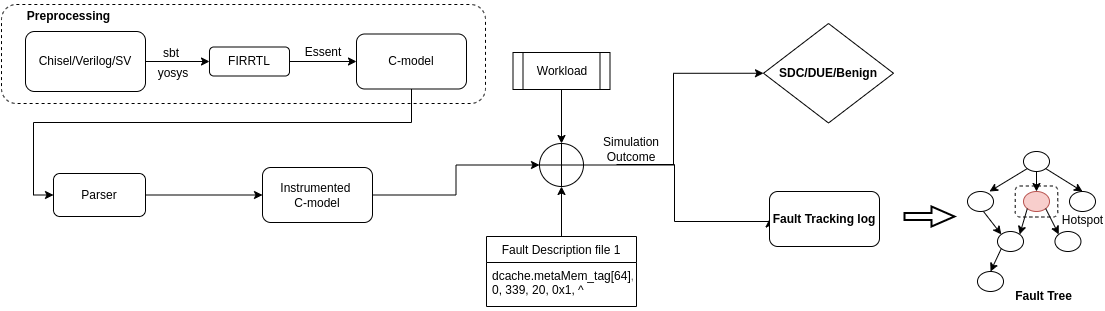

The diagram above was exported from draw.io. Its source (the exported page's mxGraphModel, read from the mxfile embedded in the PNG):
<mxGraphModel dx="2204" dy="-356" grid="1" gridSize="10" guides="1" tooltips="1" connect="1" arrows="1" fold="1" page="1" pageScale="1" pageWidth="850" pageHeight="1100" math="0" shadow="0">
  <root>
    <mxCell id="0" />
    <mxCell id="1" parent="0" />
    <mxCell id="GYQZQYKMFd5MKTtiMXZM-1" value="" style="rounded=1;whiteSpace=wrap;html=1;fillOpacity=0;dashed=1;" vertex="1" parent="1">
      <mxGeometry x="-308" y="1479" width="484" height="99" as="geometry" />
    </mxCell>
    <mxCell id="GYQZQYKMFd5MKTtiMXZM-2" value="" style="edgeStyle=orthogonalEdgeStyle;rounded=0;orthogonalLoop=1;jettySize=auto;html=1;" edge="1" parent="1" source="GYQZQYKMFd5MKTtiMXZM-3" target="GYQZQYKMFd5MKTtiMXZM-5">
      <mxGeometry relative="1" as="geometry" />
    </mxCell>
    <mxCell id="GYQZQYKMFd5MKTtiMXZM-3" value="Chisel/Verilog/SV" style="rounded=1;whiteSpace=wrap;html=1;" vertex="1" parent="1">
      <mxGeometry x="-284" y="1506" width="120" height="60" as="geometry" />
    </mxCell>
    <mxCell id="GYQZQYKMFd5MKTtiMXZM-4" style="edgeStyle=orthogonalEdgeStyle;rounded=0;orthogonalLoop=1;jettySize=auto;html=1;entryX=0;entryY=0.5;entryDx=0;entryDy=0;" edge="1" parent="1" source="GYQZQYKMFd5MKTtiMXZM-5" target="GYQZQYKMFd5MKTtiMXZM-7">
      <mxGeometry relative="1" as="geometry" />
    </mxCell>
    <mxCell id="GYQZQYKMFd5MKTtiMXZM-5" value="FIRRTL" style="rounded=1;whiteSpace=wrap;html=1;" vertex="1" parent="1">
      <mxGeometry x="-100" y="1521.5" width="80" height="29" as="geometry" />
    </mxCell>
    <mxCell id="GYQZQYKMFd5MKTtiMXZM-6" style="edgeStyle=orthogonalEdgeStyle;rounded=0;orthogonalLoop=1;jettySize=auto;html=1;entryX=0;entryY=0.5;entryDx=0;entryDy=0;" edge="1" parent="1" source="GYQZQYKMFd5MKTtiMXZM-7" target="GYQZQYKMFd5MKTtiMXZM-10">
      <mxGeometry relative="1" as="geometry">
        <Array as="points">
          <mxPoint x="102" y="1597" />
          <mxPoint x="-276" y="1597" />
          <mxPoint x="-276" y="1670" />
        </Array>
      </mxGeometry>
    </mxCell>
    <mxCell id="GYQZQYKMFd5MKTtiMXZM-7" value="C-model" style="rounded=1;whiteSpace=wrap;html=1;" vertex="1" parent="1">
      <mxGeometry x="47" y="1508.5" width="110" height="55" as="geometry" />
    </mxCell>
    <mxCell id="GYQZQYKMFd5MKTtiMXZM-8" value="sbt" style="text;html=1;strokeColor=none;fillColor=none;align=center;verticalAlign=middle;whiteSpace=wrap;rounded=0;" vertex="1" parent="1">
      <mxGeometry x="-158" y="1517.75" width="40" height="20" as="geometry" />
    </mxCell>
    <mxCell id="GYQZQYKMFd5MKTtiMXZM-9" style="edgeStyle=orthogonalEdgeStyle;rounded=0;orthogonalLoop=1;jettySize=auto;html=1;entryX=0;entryY=0.5;entryDx=0;entryDy=0;" edge="1" parent="1" source="GYQZQYKMFd5MKTtiMXZM-10" target="GYQZQYKMFd5MKTtiMXZM-12">
      <mxGeometry relative="1" as="geometry" />
    </mxCell>
    <mxCell id="GYQZQYKMFd5MKTtiMXZM-10" value="Parser" style="rounded=1;whiteSpace=wrap;html=1;" vertex="1" parent="1">
      <mxGeometry x="-256" y="1648" width="92" height="43" as="geometry" />
    </mxCell>
    <mxCell id="GYQZQYKMFd5MKTtiMXZM-11" value="" style="edgeStyle=orthogonalEdgeStyle;rounded=0;orthogonalLoop=1;jettySize=auto;html=1;" edge="1" parent="1" source="GYQZQYKMFd5MKTtiMXZM-12" target="GYQZQYKMFd5MKTtiMXZM-17">
      <mxGeometry relative="1" as="geometry" />
    </mxCell>
    <mxCell id="GYQZQYKMFd5MKTtiMXZM-12" value="Instrumented &lt;br&gt;C-model" style="rounded=1;whiteSpace=wrap;html=1;" vertex="1" parent="1">
      <mxGeometry x="-47" y="1642" width="110" height="55" as="geometry" />
    </mxCell>
    <mxCell id="GYQZQYKMFd5MKTtiMXZM-13" style="edgeStyle=orthogonalEdgeStyle;rounded=0;orthogonalLoop=1;jettySize=auto;html=1;entryX=0.5;entryY=1;entryDx=0;entryDy=0;entryPerimeter=0;" edge="1" parent="1" source="GYQZQYKMFd5MKTtiMXZM-14" target="GYQZQYKMFd5MKTtiMXZM-17">
      <mxGeometry relative="1" as="geometry" />
    </mxCell>
    <mxCell id="GYQZQYKMFd5MKTtiMXZM-14" value="Fault Description file 1" style="swimlane;fontStyle=0;childLayout=stackLayout;horizontal=1;startSize=26;horizontalStack=0;resizeParent=1;resizeParentMax=0;resizeLast=0;collapsible=1;marginBottom=0;" vertex="1" parent="1">
      <mxGeometry x="177" y="1711" width="150" height="70" as="geometry" />
    </mxCell>
    <mxCell id="GYQZQYKMFd5MKTtiMXZM-15" value="dcache.metaMem_tag[64],&#10; 0, 339, 20, 0x1, ^" style="text;strokeColor=none;fillColor=none;align=left;verticalAlign=top;spacingLeft=4;spacingRight=4;overflow=hidden;rotatable=0;points=[[0,0.5],[1,0.5]];portConstraint=eastwest;" vertex="1" parent="GYQZQYKMFd5MKTtiMXZM-14">
      <mxGeometry y="26" width="150" height="44" as="geometry" />
    </mxCell>
    <mxCell id="GYQZQYKMFd5MKTtiMXZM-16" style="edgeStyle=orthogonalEdgeStyle;rounded=0;orthogonalLoop=1;jettySize=auto;html=1;entryX=0;entryY=0.5;entryDx=0;entryDy=0;" edge="1" parent="1" source="GYQZQYKMFd5MKTtiMXZM-17" target="GYQZQYKMFd5MKTtiMXZM-22">
      <mxGeometry relative="1" as="geometry" />
    </mxCell>
    <mxCell id="GYQZQYKMFd5MKTtiMXZM-17" value="" style="verticalLabelPosition=bottom;verticalAlign=top;html=1;shape=mxgraph.flowchart.summing_function;" vertex="1" parent="1">
      <mxGeometry x="230" y="1618" width="44" height="43" as="geometry" />
    </mxCell>
    <mxCell id="GYQZQYKMFd5MKTtiMXZM-18" value="" style="edgeStyle=orthogonalEdgeStyle;rounded=0;orthogonalLoop=1;jettySize=auto;html=1;" edge="1" parent="1" source="GYQZQYKMFd5MKTtiMXZM-19" target="GYQZQYKMFd5MKTtiMXZM-17">
      <mxGeometry relative="1" as="geometry" />
    </mxCell>
    <mxCell id="GYQZQYKMFd5MKTtiMXZM-19" value="Workload" style="shape=process;whiteSpace=wrap;html=1;backgroundOutline=1;" vertex="1" parent="1">
      <mxGeometry x="203.5" y="1527" width="97" height="37" as="geometry" />
    </mxCell>
    <mxCell id="GYQZQYKMFd5MKTtiMXZM-20" value="Essent" style="text;html=1;strokeColor=none;fillColor=none;align=center;verticalAlign=middle;whiteSpace=wrap;rounded=0;" vertex="1" parent="1">
      <mxGeometry x="-6" y="1517" width="40" height="20" as="geometry" />
    </mxCell>
    <mxCell id="GYQZQYKMFd5MKTtiMXZM-21" value="&lt;b&gt;Preprocessing&lt;/b&gt;" style="text;html=1;strokeColor=none;fillColor=none;align=center;verticalAlign=middle;whiteSpace=wrap;rounded=0;" vertex="1" parent="1">
      <mxGeometry x="-289" y="1476" width="97" height="30" as="geometry" />
    </mxCell>
    <mxCell id="GYQZQYKMFd5MKTtiMXZM-22" value="&lt;b&gt;SDC/DUE/Benign&lt;/b&gt;" style="rhombus;whiteSpace=wrap;html=1;" vertex="1" parent="1">
      <mxGeometry x="454" y="1498" width="130" height="99.5" as="geometry" />
    </mxCell>
    <mxCell id="GYQZQYKMFd5MKTtiMXZM-23" style="edgeStyle=orthogonalEdgeStyle;rounded=0;orthogonalLoop=1;jettySize=auto;html=1;exitX=0.25;exitY=1;exitDx=0;exitDy=0;entryX=0;entryY=0.5;entryDx=0;entryDy=0;" edge="1" parent="1" source="GYQZQYKMFd5MKTtiMXZM-24" target="GYQZQYKMFd5MKTtiMXZM-25">
      <mxGeometry relative="1" as="geometry">
        <Array as="points">
          <mxPoint x="365" y="1639" />
          <mxPoint x="365" y="1696" />
        </Array>
      </mxGeometry>
    </mxCell>
    <mxCell id="GYQZQYKMFd5MKTtiMXZM-24" value="Simulation Outcome" style="text;html=1;strokeColor=none;fillColor=none;align=center;verticalAlign=middle;whiteSpace=wrap;rounded=0;" vertex="1" parent="1">
      <mxGeometry x="292" y="1609" width="60" height="30" as="geometry" />
    </mxCell>
    <mxCell id="GYQZQYKMFd5MKTtiMXZM-25" value="&lt;b&gt;Fault Tracking log&lt;/b&gt;" style="rounded=1;whiteSpace=wrap;html=1;" vertex="1" parent="1">
      <mxGeometry x="460" y="1666" width="110" height="55" as="geometry" />
    </mxCell>
    <mxCell id="GYQZQYKMFd5MKTtiMXZM-26" value="" style="ellipse;whiteSpace=wrap;html=1;" vertex="1" parent="1">
      <mxGeometry x="714" y="1626" width="26" height="20" as="geometry" />
    </mxCell>
    <mxCell id="GYQZQYKMFd5MKTtiMXZM-27" value="" style="ellipse;whiteSpace=wrap;html=1;" vertex="1" parent="1">
      <mxGeometry x="658" y="1666" width="26" height="20" as="geometry" />
    </mxCell>
    <mxCell id="GYQZQYKMFd5MKTtiMXZM-28" value="" style="ellipse;whiteSpace=wrap;html=1;fillColor=#f8cecc;strokeColor=#b85450;" vertex="1" parent="1">
      <mxGeometry x="714" y="1666" width="26" height="20" as="geometry" />
    </mxCell>
    <mxCell id="GYQZQYKMFd5MKTtiMXZM-29" value="" style="ellipse;whiteSpace=wrap;html=1;" vertex="1" parent="1">
      <mxGeometry x="668" y="1746" width="26" height="20" as="geometry" />
    </mxCell>
    <mxCell id="GYQZQYKMFd5MKTtiMXZM-30" value="" style="ellipse;whiteSpace=wrap;html=1;" vertex="1" parent="1">
      <mxGeometry x="688" y="1706" width="26" height="20" as="geometry" />
    </mxCell>
    <mxCell id="GYQZQYKMFd5MKTtiMXZM-31" value="" style="ellipse;whiteSpace=wrap;html=1;" vertex="1" parent="1">
      <mxGeometry x="760" y="1666" width="26" height="20" as="geometry" />
    </mxCell>
    <mxCell id="GYQZQYKMFd5MKTtiMXZM-32" value="" style="ellipse;whiteSpace=wrap;html=1;" vertex="1" parent="1">
      <mxGeometry x="745.45" y="1706" width="26" height="20" as="geometry" />
    </mxCell>
    <mxCell id="GYQZQYKMFd5MKTtiMXZM-33" value="" style="endArrow=classic;html=1;exitX=0;exitY=1;exitDx=0;exitDy=0;" edge="1" parent="1" source="GYQZQYKMFd5MKTtiMXZM-26">
      <mxGeometry width="50" height="50" relative="1" as="geometry">
        <mxPoint x="710" y="1646" as="sourcePoint" />
        <mxPoint x="680" y="1666" as="targetPoint" />
      </mxGeometry>
    </mxCell>
    <mxCell id="GYQZQYKMFd5MKTtiMXZM-34" value="" style="endArrow=classic;html=1;exitX=0.5;exitY=1;exitDx=0;exitDy=0;entryX=0.5;entryY=0;entryDx=0;entryDy=0;" edge="1" parent="1" source="GYQZQYKMFd5MKTtiMXZM-26" target="GYQZQYKMFd5MKTtiMXZM-28">
      <mxGeometry width="50" height="50" relative="1" as="geometry">
        <mxPoint x="727.8076118445747" y="1653.0710678118653" as="sourcePoint" />
        <mxPoint x="690" y="1676" as="targetPoint" />
      </mxGeometry>
    </mxCell>
    <mxCell id="GYQZQYKMFd5MKTtiMXZM-35" value="" style="endArrow=classic;html=1;exitX=1;exitY=1;exitDx=0;exitDy=0;entryX=0.5;entryY=0;entryDx=0;entryDy=0;" edge="1" parent="1" source="GYQZQYKMFd5MKTtiMXZM-26" target="GYQZQYKMFd5MKTtiMXZM-31">
      <mxGeometry width="50" height="50" relative="1" as="geometry">
        <mxPoint x="734" y="1636" as="sourcePoint" />
        <mxPoint x="690" y="1676" as="targetPoint" />
      </mxGeometry>
    </mxCell>
    <mxCell id="GYQZQYKMFd5MKTtiMXZM-36" value="" style="endArrow=classic;html=1;entryX=0;entryY=0;entryDx=0;entryDy=0;" edge="1" parent="1" target="GYQZQYKMFd5MKTtiMXZM-30">
      <mxGeometry width="50" height="50" relative="1" as="geometry">
        <mxPoint x="674" y="1686" as="sourcePoint" />
        <mxPoint x="636.19" y="1712.46" as="targetPoint" />
      </mxGeometry>
    </mxCell>
    <mxCell id="GYQZQYKMFd5MKTtiMXZM-37" value="" style="endArrow=classic;html=1;entryX=0;entryY=0;entryDx=0;entryDy=0;exitX=1;exitY=1;exitDx=0;exitDy=0;" edge="1" parent="1" source="GYQZQYKMFd5MKTtiMXZM-28" target="GYQZQYKMFd5MKTtiMXZM-32">
      <mxGeometry width="50" height="50" relative="1" as="geometry">
        <mxPoint x="684" y="1696" as="sourcePoint" />
        <mxPoint x="701.8076118445747" y="1718.9289321881345" as="targetPoint" />
      </mxGeometry>
    </mxCell>
    <mxCell id="GYQZQYKMFd5MKTtiMXZM-38" value="" style="endArrow=classic;html=1;entryX=1;entryY=0;entryDx=0;entryDy=0;exitX=0;exitY=1;exitDx=0;exitDy=0;" edge="1" parent="1" source="GYQZQYKMFd5MKTtiMXZM-28" target="GYQZQYKMFd5MKTtiMXZM-30">
      <mxGeometry width="50" height="50" relative="1" as="geometry">
        <mxPoint x="684" y="1696" as="sourcePoint" />
        <mxPoint x="701.8076118445747" y="1718.9289321881345" as="targetPoint" />
      </mxGeometry>
    </mxCell>
    <mxCell id="GYQZQYKMFd5MKTtiMXZM-39" value="" style="endArrow=classic;html=1;entryX=0.5;entryY=0;entryDx=0;entryDy=0;exitX=0;exitY=1;exitDx=0;exitDy=0;" edge="1" parent="1" source="GYQZQYKMFd5MKTtiMXZM-30" target="GYQZQYKMFd5MKTtiMXZM-29">
      <mxGeometry width="50" height="50" relative="1" as="geometry">
        <mxPoint x="694" y="1726" as="sourcePoint" />
        <mxPoint x="701.8076118445747" y="1718.9289321881345" as="targetPoint" />
      </mxGeometry>
    </mxCell>
    <mxCell id="GYQZQYKMFd5MKTtiMXZM-40" value="" style="rounded=1;whiteSpace=wrap;html=1;dashed=1;fillOpacity=0;" vertex="1" parent="1">
      <mxGeometry x="705.71" y="1660.5" width="42.58" height="31" as="geometry" />
    </mxCell>
    <mxCell id="GYQZQYKMFd5MKTtiMXZM-41" value="Hotspot" style="text;html=1;strokeColor=none;fillColor=none;align=center;verticalAlign=middle;whiteSpace=wrap;rounded=0;" vertex="1" parent="1">
      <mxGeometry x="760" y="1686" width="27" height="18" as="geometry" />
    </mxCell>
    <mxCell id="GYQZQYKMFd5MKTtiMXZM-42" value="" style="verticalLabelPosition=bottom;verticalAlign=top;html=1;strokeWidth=2;shape=mxgraph.arrows2.arrow;dy=0.64;dx=22.95;notch=0;direction=east;" vertex="1" parent="1">
      <mxGeometry x="595" y="1681" width="50" height="20" as="geometry" />
    </mxCell>
    <mxCell id="GYQZQYKMFd5MKTtiMXZM-43" value="yosys" style="text;html=1;strokeColor=none;fillColor=none;align=center;verticalAlign=middle;whiteSpace=wrap;rounded=0;" vertex="1" parent="1">
      <mxGeometry x="-156" y="1537.75" width="40" height="20" as="geometry" />
    </mxCell>
    <mxCell id="GYQZQYKMFd5MKTtiMXZM-44" value="Fault Tree" style="text;html=1;strokeColor=none;fillColor=none;align=center;verticalAlign=middle;whiteSpace=wrap;rounded=0;fontStyle=1" vertex="1" parent="1">
      <mxGeometry x="698.45" y="1761" width="73" height="20" as="geometry" />
    </mxCell>
  </root>
</mxGraphModel>